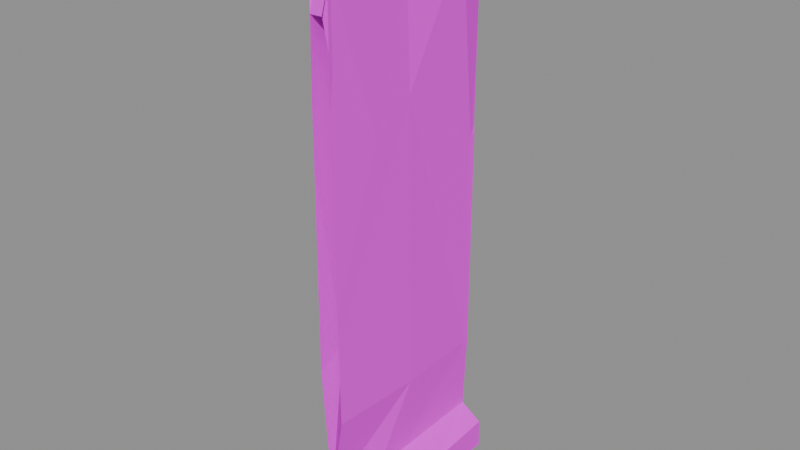 # Source: wall.wood.straight.blend  (saved by Blender 5.2.45; exported with 4.5.12 LTS)
import bpy
from mathutils import Matrix  # noqa: F401  (used for matrix-valued properties, if any)

bpy.ops.wm.read_factory_settings(use_empty=True)
scene = bpy.context.scene
scene.name = 'Scene'

# ---- images (referenced by path relative to the original .blend; pixels are not part of the script)
import os
ASSET_DIR = os.environ.get("B2B_ASSET_DIR", "")  # directory of the original .blend (textures are referenced by path, not embedded)
HERE = os.path.dirname(os.path.abspath(__file__))  # packed textures are extracted next to this script under _unpacked/

def load_image(name, relpath, width, height, colorspace="sRGB"):
    """Load a texture the original file referenced (path relative to the .blend, or extracted next to this script)."""
    p = next((c for c in (os.path.join(HERE, relpath), os.path.join(ASSET_DIR, relpath)) if relpath and os.path.exists(c)), "")
    if p:
        img = bpy.data.images.load(p, check_existing=True)
        img.name = name
    else:  # same state as the original file: an image datablock whose file is absent (Cycles renders it pink)
        img = bpy.data.images.new(name, width, height)
        img.source = "FILE"
        img.filepath = "//" + (relpath or name)
    img.colorspace_settings.name = colorspace
    return img
img_palette_png = load_image('palette.png', 'palette.png', 1024, 1024, 'sRGB')

# ---- materials (node trees are filled in below, after node groups)
mat_palette = bpy.data.materials.new('palette')

# ---- material node trees
mat_palette.use_nodes = True; mat_palette.node_tree.nodes.clear()
_N = mat_palette.node_tree.nodes; _L = mat_palette.node_tree.links
n0 = _N.new('ShaderNodeBsdfPrincipled'); n0.name = 'Principled BSDF'; n0.location = (-200, 100)
n0.inputs[2].default_value = 0.9
n0.inputs[10].default_value = 0.005
n1 = _N.new('ShaderNodeOutputMaterial'); n1.name = 'Material Output'; n1.location = (200, 100)
n2 = _N.new('ShaderNodeTexImage'); n2.name = 'Image Texture'; n2.location = (0, 0)
n2.image = img_palette_png
n2.interpolation = 'Closest'
_L.new(n0.outputs[0], n1.inputs[0])
_L.new(n2.outputs[0], n0.inputs[0])
n1.is_active_output = True

# ---- meshes
me_straight = bpy.data.meshes.new('straight')
me_straight.from_pydata([(-0.07307, -0.4038, 3.0), (-0.0936, -0.2713, 0.2153), (0.1266, -0.08143, 2.993), (-0.008182, 0.3513, 0.0), (0.1474, 0.4152, 0.0003731), (0.05464, -0.4801, 2.794), (-0.03769, -0.4799, 2.794), (-0.05225, -0.3541, 1.001), (0.05082, -0.4785, 2.379), (-0.1423, 0.04214, 0.04441), (0.15, 0.1439, 0.136), (0.05452, -0.216, 2.005), (-0.06, -0.1689, 2.226), (0.03613, -0.2061, 0.2273), (0.04379, -0.007487, 2.793), (0.06007, 0.01074, 0.6424), (0.0503, 0.007529, 2.153), (-0.02531, -0.03387, 0.4448), (-0.1334, 0.4764, 2.794), (0.03274, 0.00319, 0.2272), (-0.05976, 0.0009435, 0.2379), (-0.06798, 0.02661, 2.794), (-0.04009, -0.03152, 1.188), (-0.04437, 0.003293, 2.095), (0.08658, 0.3222, 2.792), (0.04705, 0.4702, 1.801), (-0.05651, 0.03631, 0.9479), (-0.0394, 0.3044, 0.2255), (-0.04354, 0.4627, 0.7371), (-0.05318, -0.5, 2.997), (0.0448, 0.4727, 0.6388), (-0.0724, -0.5, 2.996), (-0.1292, -0.5, 2.875), (0.128, -0.5, 2.985), (0.02736, 0.4831, 0.2282), (0.1339, -0.5, 2.875), (-0.07634, -0.5, 0.2123), (-0.1034, -0.5, 0.2068), (0.1161, -0.5, 0.0003006), (0.1151, -0.5, 0.1312), (0.04656, -0.5, 0.0001338), (-0.08768, -0.5, 0.0002462), (-0.03178, -0.5, 2.793), (-0.03809, -0.5, 2.794), (-0.05367, -0.5, 1.268), (-0.05518, -0.5, 0.9236), (0.05621, -0.5, 2.685), (0.05307, -0.5, 2.326), (0.05498, -0.5, 2.793), (-0.04881, -0.5, 1.942), (-0.04094, -0.5, 2.608), (0.02191, -0.5, 2.609), (-0.1422, -0.5, 0.02319), (-0.1354, -0.5, 0.113), (-0.08651, -0.5, 2.818), (0.06441, -0.5, 2.798), (-0.008981, -0.5, 0.226), (0.1206, -0.5, 0.1745), (0.05203, -0.5, 2.229), (0.06014, -0.5, 1.263), (-0.008879, -0.5, 0.2335), (-0.04919, -0.5, 2.217), (-0.00825, -0.5, 0.2261), (0.1152, -0.5, 2.824), (0.05804, -0.5, 0.2195), (-0.008274, -0.5, 0.2272), (0.06316, -0.5, 0.6752), (0.06021, -0.5, 1.131), (-0.1425, -0.5, 2.844), (0.06424, -0.5, 0.2166), (0.1289, -0.5, 2.827), (-0.1429, -0.5, 2.846), (0.1366, -0.5, 2.843), (-0.05518, 0.5, 1.596), (-0.04441, 0.5, 0.8559), (-0.04962, 0.5, 2.138), (-0.06052, 0.5, 2.463), (-0.006885, 0.5, 2.793), (-0.009471, 0.5, 2.794), (-0.01086, 0.5, 2.794), (-0.15, 0.5, 2.887), (-0.1321, 0.5, 2.925), (0.1369, 0.5, 2.909), (0.1323, 0.5, 2.964), (-0.1143, 0.5, 0.1968), (-0.1358, 0.5, 0.1097), (-0.06356, 0.5, 0.2143), (-0.03556, 0.5, 2.794), (0.1001, 0.5, 2.832), (-0.1347, 0.5, 2.801), (0.04678, 0.5, 2.37), (0.04788, 0.5, 2.48), (0.1371, 0.5, 0.1551), (0.0302, 0.5, 0.2268), (0.02962, 0.5, 2.996), (-0.07239, 0.5, 3.0), (0.04536, 0.5, 0.6557), (0.02828, 0.5, 0.2523), (0.04754, 0.5, 1.754), (0.04379, 0.5, 1.863), (0.06047, 0.5, 2.791), (-0.04503, 0.5, 0.7406), (0.02248, 0.5, 0.2268), (0.02482, 0.5, 0.2275), (-0.04419, 0.5, 0.7015), (0.02856, 0.5, 0.2282), (0.143, 0.5, 0.1512), (0.1455, 0.5, 0.01906), (0.04766, 0.5, 1.819), (-0.1234, 0.5, 0.02944), (-0.02131, 0.5, 0.000595), (-0.1269, 0.5, 2.793), (0.09097, 0.5, 2.791), (-0.132, 0.5, 2.795), (-0.1329, 0.5, 2.794), (0.1242, 0.5, 0.0007011), (0.1475, 0.5, 0.001588)], [], [(57, 10, 19), (14, 24, 70), (89, 80, 87), (69, 19, 13), (29, 0, 31), (80, 81, 87), (81, 95, 87), (88, 112, 100), (94, 88, 77), (87, 111, 89), (111, 113, 89), (87, 94, 79), (107, 115, 92), (9, 3, 41), (110, 109, 85), (85, 84, 86), (31, 0, 32), (103, 105, 93), (85, 86, 110), (57, 69, 39), (69, 64, 39), (113, 114, 89), (53, 52, 41), (39, 62, 40), (36, 37, 53), (56, 36, 53), (64, 62, 39), (53, 41, 56), (59, 67, 16), (102, 103, 93), (93, 110, 102), (92, 106, 107), (94, 82, 88), (1, 56, 60), (58, 59, 11), (6, 54, 68), (62, 56, 40), (34, 28, 104), (35, 33, 29), (29, 31, 32), (32, 68, 54), (72, 35, 63), (5, 48, 42), (70, 72, 63), (42, 48, 29), (56, 41, 40), (54, 43, 42), (32, 71, 68), (30, 96, 98), (30, 34, 97), (33, 0, 29), (72, 82, 2), (35, 72, 2), (27, 86, 84), (72, 70, 24), (78, 79, 21), (24, 77, 78), (21, 18, 87), (71, 32, 0), (0, 81, 80), (24, 88, 82), (48, 55, 29), (29, 32, 54), (35, 29, 55), (3, 110, 115), (35, 2, 33), (36, 1, 37), (12, 61, 50), (42, 29, 54), (38, 4, 39), (3, 38, 40), (40, 41, 3), (42, 43, 6), (44, 7, 45), (8, 46, 47), (46, 5, 48), (109, 110, 3), (44, 49, 7), (43, 6, 50), (26, 73, 74), (9, 41, 52), (52, 53, 9), (1, 53, 37), (43, 54, 6), (55, 48, 5), (56, 1, 36), (39, 10, 57), (47, 58, 8), (34, 102, 86), (8, 11, 5), (8, 6, 5), (45, 7, 60), (12, 49, 61), (62, 1, 56), (23, 21, 76), (5, 63, 55), (64, 13, 62), (13, 65, 62), (65, 15, 66), (90, 91, 24), (5, 14, 6), (77, 78, 94), (5, 11, 14), (13, 19, 1), (7, 17, 1), (13, 19, 15), (69, 13, 64), (6, 14, 21), (19, 20, 1), (1, 17, 20), (6, 18, 21), (57, 19, 69), (15, 67, 66), (11, 16, 14), (19, 15, 17), (17, 15, 16), (19, 20, 17), (17, 7, 22), (16, 17, 22), (16, 22, 23), (7, 23, 22), (7, 12, 23), (14, 21, 23), (12, 21, 23), (12, 6, 21), (14, 70, 63), (16, 25, 24), (16, 24, 14), (16, 14, 23), (19, 17, 26), (19, 27, 20), (19, 26, 20), (20, 26, 27), (26, 28, 27), (1, 9, 53), (17, 16, 26), (16, 23, 26), (79, 94, 78), (93, 92, 110), (20, 27, 1), (15, 19, 30), (40, 38, 39), (59, 16, 11), (92, 93, 34), (19, 34, 27), (15, 30, 16), (1, 60, 7), (33, 2, 0), (80, 18, 71), (19, 10, 34), (19, 34, 30), (39, 4, 10), (30, 25, 16), (6, 68, 18), (91, 77, 24), (27, 28, 34), (12, 50, 6), (84, 85, 9), (90, 25, 99), (4, 107, 106), (58, 11, 8), (6, 51, 5), (34, 104, 103), (81, 0, 95), (93, 105, 34), (86, 102, 110), (89, 18, 80), (99, 25, 108), (116, 115, 107), (15, 16, 67), (87, 18, 111), (55, 63, 35), (2, 94, 95), (95, 94, 87), (13, 15, 65), (115, 110, 92), (5, 42, 6), (98, 108, 25), (111, 18, 113), (8, 5, 46), (94, 83, 82), (5, 14, 63), (113, 18, 114), (62, 13, 1), (116, 4, 115), (3, 115, 4), (109, 3, 9), (4, 116, 107), (4, 106, 10), (34, 105, 103), (34, 103, 102), (28, 101, 104), (24, 100, 112), (6, 50, 51), (34, 105, 97), (30, 97, 96), (30, 98, 25), (2, 95, 0), (3, 4, 38), (92, 34, 10), (10, 106, 92), (90, 24, 25), (18, 89, 114), (24, 112, 88), (23, 75, 73), (34, 86, 27), (9, 85, 109), (84, 9, 1), (27, 84, 1), (2, 83, 94), (82, 83, 2), (24, 82, 72), (18, 68, 71), (0, 80, 71), (88, 100, 77), (21, 87, 79), (78, 21, 14), (12, 7, 49), (24, 78, 14), (24, 77, 100), (21, 79, 76), (23, 76, 75), (28, 74, 101), (26, 74, 28), (23, 73, 26)])
_uv = me_straight.uv_layers.new(name='UVMap')
_uv.uv.foreach_set('vector', [0.1875, 0.7222, 0.1875, 0.7222, 0.1875, 0.7222, 0.6875, 0.7222, 0.6875, 0.7222, 0.6875, 0.7222, 0.3125, 0.7222, 0.3125, 0.7222, 0.3125, 0.7222, 0.1875, 0.7222, 0.1875, 0.7222, 0.1875, 0.7222, 0.3125, 0.7222, 0.3125, 0.7222, 0.3125, 0.7222, 0.3125, 0.7222, 0.3125, 0.7222, 0.3125, 0.7222, 0.3125, 0.7222, 0.3125, 0.7222, 0.3125, 0.7222, 0.4375, 0.7222, 0.4375, 0.7222, 0.4375, 0.7222, 0.4375, 0.7222, 0.4375, 0.7222, 0.4375, 0.7222, 0.3125, 0.7222, 0.3125, 0.7222, 0.3125, 0.7222, 0.3125, 0.7222, 0.3125, 0.7222, 0.3125, 0.7222, 0.3125, 0.7222, 0.3125, 0.7222, 0.3125, 0.7222, 0.3125, 0.7222, 0.3125, 0.7222, 0.3125, 0.7222, 0.3125, 0.7222, 0.3125, 0.7222, 0.3125, 0.7222, 0.5625, 0.7222, 0.5625, 0.7222, 0.5625, 0.7222, 0.5625, 0.7222, 0.5625, 0.7222, 0.5625, 0.7222, 0.6875, 0.7222, 0.6875, 0.7222, 0.6875, 0.7222, 0.3125, 0.7222, 0.3125, 0.7222, 0.3125, 0.7222, 0.5625, 0.7222, 0.5625, 0.7222, 0.5625, 0.7222, 0.3125, 0.7222, 0.3125, 0.7222, 0.3125, 0.7222, 0.3125, 0.7222, 0.3125, 0.7222, 0.3125, 0.7222, 0.3125, 0.7222, 0.3125, 0.7222, 0.3125, 0.7222, 0.6875, 0.7222, 0.6875, 0.7222, 0.6875, 0.7222, 0.3125, 0.7222, 0.3125, 0.7222, 0.3125, 0.7222, 0.6875, 0.7222, 0.6875, 0.7222, 0.6875, 0.7222, 0.6875, 0.7222, 0.6875, 0.7222, 0.6875, 0.7222, 0.3125, 0.7222, 0.3125, 0.7222, 0.3125, 0.7222, 0.6875, 0.7222, 0.6875, 0.7222, 0.6875, 0.7222, 0.5625, 0.7222, 0.5625, 0.7222, 0.5625, 0.7222, 0.3125, 0.7222, 0.3125, 0.7222, 0.3125, 0.7222, 0.3125, 0.7222, 0.3125, 0.7222, 0.3125, 0.7222, 0.3125, 0.7222, 0.3125, 0.7222, 0.3125, 0.7222, 0.4375, 0.7222, 0.4375, 0.7222, 0.4375, 0.7222, 0.6875, 0.7222, 0.6875, 0.7222, 0.6875, 0.7222, 0.3125, 0.7222, 0.3125, 0.7222, 0.3125, 0.7222, 0.6875, 0.7222, 0.6875, 0.7222, 0.6875, 0.7222, 0.3125, 0.7222, 0.3125, 0.7222, 0.3125, 0.7222, 0.5625, 0.7222, 0.5625, 0.7222, 0.5625, 0.7222, 0.5625, 0.7222, 0.5625, 0.7222, 0.5625, 0.7222, 0.6875, 0.7222, 0.6875, 0.7222, 0.6875, 0.7222, 0.6875, 0.7222, 0.6875, 0.7222, 0.6875, 0.7222, 0.5625, 0.7222, 0.5625, 0.7222, 0.5625, 0.7222, 0.5625, 0.7222, 0.5625, 0.7222, 0.5625, 0.7222, 0.5625, 0.7222, 0.5625, 0.7222, 0.5625, 0.7222, 0.6875, 0.7222, 0.6875, 0.7222, 0.6875, 0.7222, 0.6875, 0.7222, 0.6875, 0.7222, 0.6875, 0.7222, 0.6875, 0.7222, 0.6875, 0.7222, 0.6875, 0.7222, 0.6875, 0.7222, 0.6875, 0.7222, 0.6875, 0.7222, 0.4375, 0.7222, 0.4375, 0.7222, 0.4375, 0.7222, 0.4375, 0.7222, 0.4375, 0.7222, 0.4375, 0.7222, 0.3125, 0.7222, 0.3125, 0.7222, 0.3125, 0.7222, 0.6875, 0.7222, 0.6875, 0.7222, 0.6875, 0.7222, 0.5625, 0.7222, 0.5625, 0.7222, 0.5625, 0.7222, 0.3125, 0.7222, 0.3125, 0.7222, 0.3125, 0.7222, 0.6875, 0.7222, 0.6875, 0.7222, 0.6875, 0.7222, 0.3125, 0.7222, 0.3125, 0.7222, 0.3125, 0.7222, 0.1875, 0.7222, 0.1875, 0.7222, 0.1875, 0.7222, 0.3125, 0.7222, 0.3125, 0.7222, 0.3125, 0.7222, 0.6875, 0.7222, 0.6875, 0.7222, 0.6875, 0.7222, 0.5625, 0.7222, 0.5625, 0.7222, 0.5625, 0.7222, 0.4375, 0.7222, 0.4375, 0.7222, 0.4375, 0.7222, 0.5625, 0.7222, 0.5625, 0.7222, 0.5625, 0.7222, 0.6875, 0.7222, 0.6875, 0.7222, 0.6875, 0.7222, 0.5625, 0.7222, 0.5625, 0.7222, 0.5625, 0.7222, 0.3125, 0.7222, 0.3125, 0.7222, 0.3125, 0.7222, 0.5625, 0.7222, 0.5625, 0.7222, 0.5625, 0.7222, 0.1875, 0.7222, 0.1875, 0.7222, 0.1875, 0.7222, 0.3125, 0.7222, 0.3125, 0.7222, 0.3125, 0.7222, 0.6875, 0.7222, 0.6875, 0.7222, 0.6875, 0.7222, 0.6875, 0.7222, 0.6875, 0.7222, 0.6875, 0.7222, 0.6875, 0.7222, 0.6875, 0.7222, 0.6875, 0.7222, 0.3125, 0.7222, 0.3125, 0.7222, 0.3125, 0.7222, 0.6875, 0.7222, 0.6875, 0.7222, 0.6875, 0.7222, 0.5625, 0.7222, 0.5625, 0.7222, 0.5625, 0.7222, 0.6875, 0.7222, 0.6875, 0.7222, 0.6875, 0.7222, 0.5625, 0.7222, 0.5625, 0.7222, 0.5625, 0.7222, 0.5625, 0.7222, 0.5625, 0.7222, 0.5625, 0.7222, 0.5625, 0.7222, 0.5625, 0.7222, 0.5625, 0.7222, 0.6875, 0.7222, 0.6875, 0.7222, 0.6875, 0.7222, 0.3125, 0.7222, 0.3125, 0.7222, 0.3125, 0.7222, 0.6875, 0.7222, 0.6875, 0.7222, 0.6875, 0.7222, 0.6875, 0.7222, 0.6875, 0.7222, 0.6875, 0.7222, 0.6875, 0.7222, 0.6875, 0.7222, 0.6875, 0.7222, 0.6875, 0.7222, 0.6875, 0.7222, 0.6875, 0.7222, 0.5625, 0.7222, 0.5625, 0.7222, 0.5625, 0.7222, 0.1875, 0.7222, 0.1875, 0.7222, 0.1875, 0.7222, 0.6875, 0.7222, 0.6875, 0.7222, 0.6875, 0.7222, 0.4375, 0.7222, 0.4375, 0.7222, 0.4375, 0.7222, 0.3125, 0.7222, 0.3125, 0.7222, 0.3125, 0.7222, 0.4375, 0.7222, 0.4375, 0.7222, 0.4375, 0.7222, 0.6875, 0.7222, 0.6875, 0.7222, 0.6875, 0.7222, 0.3125, 0.7222, 0.3125, 0.7222, 0.3125, 0.7222, 0.3125, 0.7222, 0.3125, 0.7222, 0.3125, 0.7222, 0.1875, 0.7222, 0.1875, 0.7222, 0.1875, 0.7222, 0.4375, 0.7222, 0.4375, 0.7222, 0.4375, 0.7222, 0.5625, 0.7222, 0.5625, 0.7222, 0.5625, 0.7222, 0.3125, 0.7222, 0.3125, 0.7222, 0.3125, 0.7222, 0.3125, 0.7222, 0.3125, 0.7222, 0.3125, 0.7222, 0.3125, 0.7222, 0.3125, 0.7222, 0.3125, 0.7222, 0.4375, 0.7222, 0.4375, 0.7222, 0.4375, 0.7222, 0.3125, 0.7222, 0.3125, 0.7222, 0.3125, 0.7222, 0.4375, 0.7222, 0.4375, 0.7222, 0.4375, 0.7222, 0.3125, 0.7222, 0.3125, 0.7222, 0.3125, 0.7222, 0.1875, 0.7222, 0.1875, 0.7222, 0.1875, 0.7222, 0.3125, 0.7222, 0.3125, 0.7222, 0.3125, 0.7222, 0.3125, 0.7222, 0.3125, 0.7222, 0.3125, 0.7222, 0.3125, 0.7222, 0.3125, 0.7222, 0.3125, 0.7222, 0.3125, 0.7222, 0.3125, 0.7222, 0.3125, 0.7222, 0.1875, 0.7222, 0.1875, 0.7222, 0.1875, 0.7222, 0.3125, 0.7222, 0.3125, 0.7222, 0.3125, 0.7222, 0.5625, 0.7222, 0.5625, 0.7222, 0.5625, 0.7222, 0.3125, 0.7222, 0.3125, 0.7222, 0.3125, 0.7222, 0.4375, 0.7222, 0.4375, 0.7222, 0.4375, 0.7222, 0.3125, 0.7222, 0.3125, 0.7222, 0.3125, 0.7222, 0.3125, 0.7222, 0.3125, 0.7222, 0.3125, 0.7222, 0.5625, 0.7222, 0.5625, 0.7222, 0.5625, 0.7222, 0.3125, 0.7222, 0.3125, 0.7222, 0.3125, 0.7222, 0.4375, 0.7222, 0.4375, 0.7222, 0.4375, 0.7222, 0.4375, 0.7222, 0.4375, 0.7222, 0.4375, 0.7222, 0.3125, 0.7222, 0.3125, 0.7222, 0.3125, 0.7222, 0.4375, 0.7222, 0.4375, 0.7222, 0.4375, 0.7222, 0.4375, 0.7222, 0.4375, 0.7222, 0.4375, 0.7222, 0.4375, 0.7222, 0.4375, 0.7222, 0.4375, 0.7222, 0.4375, 0.7222, 0.4375, 0.7222, 0.4375, 0.7222, 0.5625, 0.7222, 0.5625, 0.7222, 0.5625, 0.7222, 0.5625, 0.7222, 0.5625, 0.7222, 0.5625, 0.7222, 0.3125, 0.7222, 0.3125, 0.7222, 0.3125, 0.7222, 0.3125, 0.7222, 0.3125, 0.7222, 0.3125, 0.7222, 0.3125, 0.7222, 0.3125, 0.7222, 0.3125, 0.7222, 0.6875, 0.7222, 0.6875, 0.7222, 0.6875, 0.7222, 0.3125, 0.7222, 0.3125, 0.7222, 0.3125, 0.7222, 0.6875, 0.7222, 0.6875, 0.7222, 0.6875, 0.7222, 0.6875, 0.7222, 0.6875, 0.7222, 0.6875, 0.7222, 0.3125, 0.7222, 0.3125, 0.7222, 0.3125, 0.7222, 0.3125, 0.7222, 0.3125, 0.7222, 0.3125, 0.7222, 0.3125, 0.7222, 0.3125, 0.7222, 0.3125, 0.7222, 0.3125, 0.7222, 0.3125, 0.7222, 0.3125, 0.7222, 0.4375, 0.7222, 0.4375, 0.7222, 0.4375, 0.7222, 0.3125, 0.7222, 0.3125, 0.7222, 0.3125, 0.7222, 0.5625, 0.7222, 0.5625, 0.7222, 0.5625, 0.7222, 0.6875, 0.7222, 0.6875, 0.7222, 0.6875, 0.7222, 0.3125, 0.7222, 0.3125, 0.7222, 0.3125, 0.7222, 0.3125, 0.7222, 0.3125, 0.7222, 0.3125, 0.7222, 0.1875, 0.7222, 0.1875, 0.7222, 0.1875, 0.7222, 0.1875, 0.7222, 0.1875, 0.7222, 0.1875, 0.7222, 0.5625, 0.7222, 0.5625, 0.7222, 0.5625, 0.7222, 0.3125, 0.7222, 0.3125, 0.7222, 0.3125, 0.7222, 0.3125, 0.7222, 0.3125, 0.7222, 0.3125, 0.7222, 0.5625, 0.7222, 0.5625, 0.7222, 0.5625, 0.7222, 0.1875, 0.7222, 0.1875, 0.7222, 0.1875, 0.7222, 0.4375, 0.7222, 0.4375, 0.7222, 0.4375, 0.7222, 0.6875, 0.7222, 0.6875, 0.7222, 0.6875, 0.7222, 0.6875, 0.7222, 0.6875, 0.7222, 0.6875, 0.7222, 0.3125, 0.7222, 0.3125, 0.7222, 0.3125, 0.7222, 0.4375, 0.7222, 0.4375, 0.7222, 0.4375, 0.7222, 0.5625, 0.7222, 0.5625, 0.7222, 0.5625, 0.7222, 0.4375, 0.7222, 0.4375, 0.7222, 0.4375, 0.7222, 0.5625, 0.7222, 0.5625, 0.7222, 0.5625, 0.7222, 0.4375, 0.7222, 0.4375, 0.7222, 0.4375, 0.7222, 0.3125, 0.7222, 0.3125, 0.7222, 0.3125, 0.7222, 0.4375, 0.7222, 0.4375, 0.7222, 0.4375, 0.7222, 0.5625, 0.7222, 0.5625, 0.7222, 0.5625, 0.7222, 0.4375, 0.7222, 0.4375, 0.7222, 0.4375, 0.7222, 0.5625, 0.7222, 0.5625, 0.7222, 0.5625, 0.7222, 0.1875, 0.7222, 0.1875, 0.7222, 0.1875, 0.7222, 0.5625, 0.7222, 0.5625, 0.7222, 0.5625, 0.7222, 0.3125, 0.7222, 0.3125, 0.7222, 0.3125, 0.7222, 0.4375, 0.7222, 0.4375, 0.7222, 0.4375, 0.7222, 0.3125, 0.7222, 0.3125, 0.7222, 0.3125, 0.7222, 0.3125, 0.7222, 0.3125, 0.7222, 0.3125, 0.7222, 0.3125, 0.7222, 0.3125, 0.7222, 0.3125, 0.7222, 0.5625, 0.7222, 0.5625, 0.7222, 0.5625, 0.7222, 0.1875, 0.7222, 0.1875, 0.7222, 0.1875, 0.7222, 0.3125, 0.7222, 0.3125, 0.7222, 0.3125, 0.7222, 0.3125, 0.7222, 0.3125, 0.7222, 0.3125, 0.7222, 0.3125, 0.7222, 0.3125, 0.7222, 0.3125, 0.7222, 0.6875, 0.7222, 0.6875, 0.7222, 0.6875, 0.7222, 0.6875, 0.7222, 0.6875, 0.7222, 0.6875, 0.7222, 0.3125, 0.7222, 0.3125, 0.7222, 0.3125, 0.7222, 0.6875, 0.7222, 0.6875, 0.7222, 0.6875, 0.7222, 0.4375, 0.7222, 0.4375, 0.7222, 0.4375, 0.7222, 0.5625, 0.7222, 0.5625, 0.7222, 0.5625, 0.7222, 0.3125, 0.7222, 0.3125, 0.7222, 0.3125, 0.7222, 0.1875, 0.7222, 0.1875, 0.7222, 0.1875, 0.7222, 0.3125, 0.7222, 0.3125, 0.7222, 0.3125, 0.7222, 0.3125, 0.7222, 0.3125, 0.7222, 0.3125, 0.7222, 0.5625, 0.7222, 0.5625, 0.7222, 0.5625, 0.7222, 0.3125, 0.7222, 0.3125, 0.7222, 0.3125, 0.7222, 0.3125, 0.7222, 0.3125, 0.7222, 0.3125, 0.7222, 0.1875, 0.7222, 0.1875, 0.7222, 0.1875, 0.7222, 0.1875, 0.7222, 0.1875, 0.7222, 0.1875, 0.7222, 0.6875, 0.7222, 0.6875, 0.7222, 0.6875, 0.7222, 0.4375, 0.7222, 0.4375, 0.7222, 0.4375, 0.7222, 0.4375, 0.7222, 0.4375, 0.7222, 0.4375, 0.7222, 0.3125, 0.7222, 0.3125, 0.7222, 0.3125, 0.7222, 0.4375, 0.7222, 0.4375, 0.7222, 0.4375, 0.7222, 0.4375, 0.7222, 0.4375, 0.7222, 0.4375, 0.7222, 0.3125, 0.7222, 0.3125, 0.7222, 0.3125, 0.7222, 0.6875, 0.7222, 0.6875, 0.7222, 0.6875, 0.7222, 0.1875, 0.7222, 0.1875, 0.7222, 0.1875, 0.7222, 0.1875, 0.7222, 0.1875, 0.7222, 0.1875, 0.7222, 0.6875, 0.7222, 0.6875, 0.7222, 0.6875, 0.7222, 0.3125, 0.7222, 0.3125, 0.7222, 0.3125, 0.7222, 0.4375, 0.7222, 0.4375, 0.7222, 0.4375, 0.7222, 0.6875, 0.7222, 0.6875, 0.7222, 0.6875, 0.7222, 0.3125, 0.7222, 0.3125, 0.7222, 0.3125, 0.7222, 0.5625, 0.7222, 0.5625, 0.7222, 0.5625, 0.7222, 0.5625, 0.7222, 0.5625, 0.7222, 0.5625, 0.7222, 0.3125, 0.7222, 0.3125, 0.7222, 0.3125, 0.7222, 0.1875, 0.7222, 0.1875, 0.7222, 0.1875, 0.7222, 0.4375, 0.7222, 0.4375, 0.7222, 0.4375, 0.7222, 0.4375, 0.7222, 0.4375, 0.7222, 0.4375, 0.7222, 0.3125, 0.7222, 0.3125, 0.7222, 0.3125, 0.7222, 0.3125, 0.7222, 0.3125, 0.7222, 0.3125, 0.7222, 0.4375, 0.7222, 0.4375, 0.7222, 0.4375, 0.7222, 0.3125, 0.7222, 0.3125, 0.7222, 0.3125, 0.7222, 0.3125, 0.7222, 0.3125, 0.7222, 0.3125, 0.7222, 0.4375, 0.7222, 0.4375, 0.7222, 0.4375, 0.7222, 0.3125, 0.7222, 0.3125, 0.7222, 0.3125, 0.7222, 0.4375, 0.7222, 0.4375, 0.7222, 0.4375, 0.7222, 0.4375, 0.7222, 0.4375, 0.7222, 0.4375, 0.7222, 0.6875, 0.7222, 0.6875, 0.7222, 0.6875, 0.7222, 0.6875, 0.7222, 0.6875, 0.7222, 0.6875, 0.7222, 0.6875, 0.7222, 0.6875, 0.7222, 0.6875, 0.7222, 0.3125, 0.7222, 0.3125, 0.7222, 0.3125, 0.7222])
me_straight.materials.append(mat_palette)
me_straight.update()

# ---- objects
ob_straight = bpy.data.objects.new('straight', me_straight)
ob_end_a = bpy.data.objects.new('end_a', None)
ob_end_b = bpy.data.objects.new('end_b', None)

# ---- transforms, parenting, visibility, modifiers, constraints
ob_straight.location = (0.0, -0.0, 0.0)
ob_end_a.location = (0.0, 0.5, 0.0)
ob_end_b.location = (0.0, -0.5, 0.0)

# ---- collection membership
scene.collection.objects.link(ob_straight)
scene.collection.objects.link(ob_end_a)
scene.collection.objects.link(ob_end_b)

# ---- scene / render settings (as saved in the file)
scene.frame_start = 1; scene.frame_end = 250; scene.frame_set(1)
scene.render.engine = 'BLENDER_EEVEE_NEXT'
scene.render.bake_bias = 0.0
scene.render.bake_samples = 0
scene.render.compositor_device = 'GPU'
scene.eevee.use_volume_custom_range = False
scene.eevee.fast_gi_thickness_near = 0.1
scene.eevee.fast_gi_thickness_far = 0.0
scene.eevee.ray_tracing_options.screen_trace_thickness = 0.1
bpy.context.view_layer.update()

# ---- added for rendering (the .blend has no active camera and no usable light): camera, sun + grey world if the file has none
cam_auto = bpy.data.cameras.new('AutoCamera')
cam_auto.lens = 50.0
cam_auto.sensor_width = 36.0
cam_auto.clip_end = 1000.0
ob_auto_camera = bpy.data.objects.new('AutoCamera', cam_auto)
scene.collection.objects.link(ob_auto_camera)
ob_auto_camera.location = (2.93895, -3.52674, 3.85116)
ob_auto_camera.rotation_euler = (1.09748, -7.21219e-08, 0.694738)
scene.camera = ob_auto_camera
light_auto_sun = bpy.data.lights.new('AutoSun', 'SUN')
light_auto_sun.energy = 3.0
light_auto_sun.angle = 0.0523599
ob_auto_sun = bpy.data.objects.new('AutoSun', light_auto_sun)
scene.collection.objects.link(ob_auto_sun)
ob_auto_sun.rotation_euler = (0.872665, 0.174533, 0.523599)
if scene.world is None:
    world_auto = bpy.data.worlds.new('AutoWorld')
    world_auto.color = (0.3, 0.3, 0.3)
    scene.world = world_auto
bpy.context.view_layer.update()

